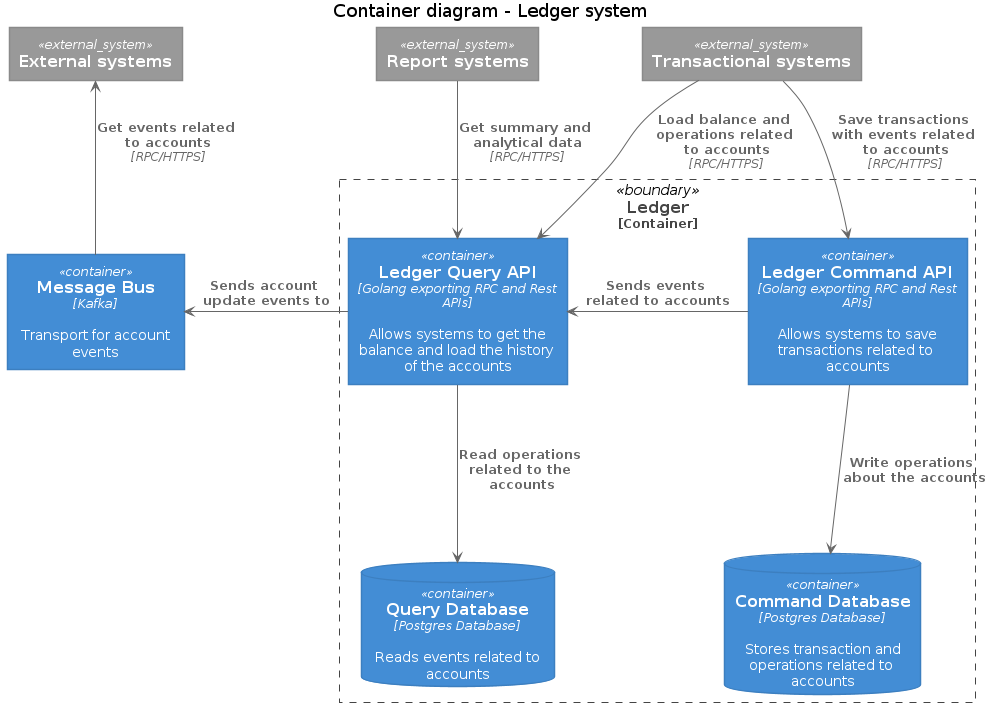

The diagram above was rendered by PlantUML. Its source (embedded in the PNG):
@startuml Basic Sample
!includeurl https://raw.githubusercontent.com/RicardoNiepel/C4-PlantUML/release/1-0/C4_Container.puml

title Container diagram - Ledger system

' LAYOUT_LEFT_RIGHT

' LAYOUT_WITH_LEGEND()


System_Ext(transactional_systems, "Transactional systems")
System_Ext(report_systems, "Report systems")
System_Ext(external_systems, "External systems")

Container_Boundary(ledger, "Ledger") {
    Container(ledger_command_api, "Ledger Command API", "Golang exporting RPC and Rest APIs", "Allows systems to save transactions related to accounts")
    Container(ledger_query_api, "Ledger Query API", "Golang exporting RPC and Rest APIs", "Allows systems to get the balance and load the history of the accounts")
    ContainerDb(query_database, "Query Database", "Postgres Database", "Reads events related to accounts")
    ContainerDb(command_database, "Command Database", "Postgres Database", "Stores transaction and operations related to accounts")
}

Container(message_bus, "Message Bus", "Kafka", "Transport for account events")

Rel_L(ledger_query_api, message_bus, "Sends account update events to")

Rel(ledger_command_api, command_database, "Write operations about the accounts")
Rel(ledger_query_api, query_database, "Read operations related to the accounts")

Rel(transactional_systems, ledger_command_api, "Save transactions with events related to accounts", "RPC/HTTPS")
Rel(transactional_systems, ledger_query_api, "Load balance and operations related to accounts", "RPC/HTTPS")

Rel_Back(external_systems, message_bus, "Get events related to accounts", "RPC/HTTPS")

Rel(report_systems, ledger_query_api, "Get summary and analytical data", "RPC/HTTPS")

Rel_Neighbor(ledger_command_api, ledger_query_api, "Sends events related to accounts")

@enduml